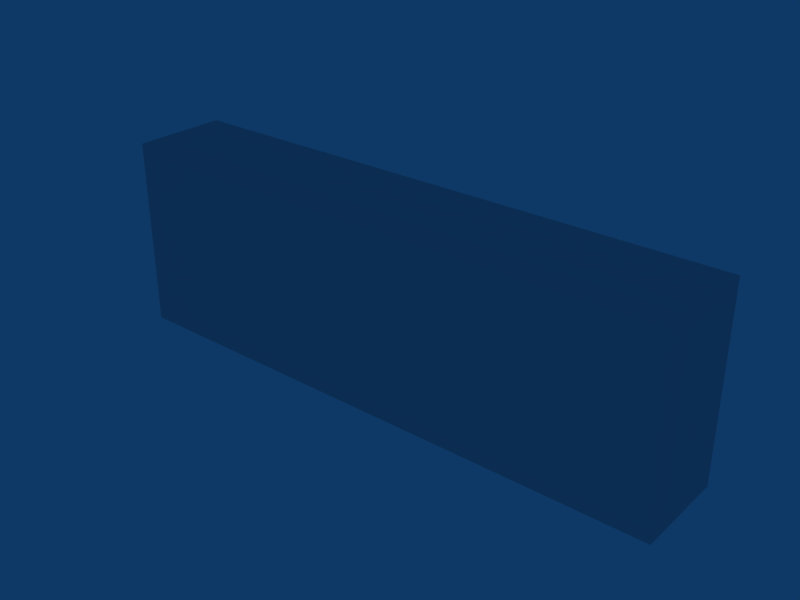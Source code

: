 # Source: Wall7x2.blend  (saved by Blender 2.49.2; exported with 4.5.12 LTS)
import bpy
from mathutils import Matrix  # noqa: F401  (used for matrix-valued properties, if any)

bpy.ops.wm.read_factory_settings(use_empty=True)
scene = bpy.context.scene
scene.name = 'Scene'

# ---- collections
col_collection_1 = bpy.data.collections.new('Collection 1'); scene.collection.children.link(col_collection_1)

# ---- materials (node trees are filled in below, after node groups)
mat_normal = bpy.data.materials.new('normal')
mat_normal.alpha_threshold = 0.0
mat_normal.roughness = 0.5
mat_normal.line_color = (0.0, 0.0, 0.0, 1.0)
mat_cutout = bpy.data.materials.new('cutout')
mat_cutout.alpha_threshold = 0.0
mat_cutout.roughness = 0.5
mat_cutout.line_color = (0.0, 0.0, 0.0, 1.0)

# ---- material node trees

# ---- world
world_world = bpy.data.worlds.new('World'); scene.world = world_world
world_world.color = (0.05656, 0.2208, 0.4)
world_world.use_sun_shadow = False
world_world.sun_shadow_jitter_overblur = 0.0
world_world.cycles.sampling_method = 'MANUAL'
world_world.cycles.sample_map_resolution = 256

# ---- meshes
me_cube = bpy.data.meshes.new('Cube')
me_cube.from_pydata([(-8.0, 2.0, 4.011), (-12.0, -2.0, 4.011), (-12.0, 2.0, 4.011), (-4.0, 2.0, 4.011), (-4.0, -2.0, 4.011), (-8.0, -2.0, 4.011), (0.0, 2.0, 4.011), (4.0, 2.0, 4.011), (0.0, -2.0, 4.011), (4.0, -2.0, 4.011), (8.0, -2.0, 4.011), (8.0, 2.0, 4.011), (12.0, -2.0, 4.011), (-8.0, 2.0, -3.991), (-12.0, -2.0, -3.991), (-12.0, 2.0, -3.991), (-4.0, 2.0, -3.991), (-4.0, -2.0, -3.991), (-8.0, -2.0, -3.991), (0.0, 2.0, -3.991), (4.0, 2.0, -3.991), (0.0, -2.0, -3.991), (4.0, -2.0, -3.991), (8.0, -2.0, -3.991), (8.0, 2.0, -3.991), (12.0, -2.0, -3.991), (12.0, 2.0, -3.991), (-4.0, -2.0, 0.009288), (-8.0, -2.0, 0.009288), (4.0, -2.0, 0.009288), (8.0, -2.0, 0.009288), (12.0, -2.0, 0.009288), (0.0, -2.0, 0.009288), (-12.0, -2.0, 0.009288), (12.0, 2.0, 0.009288), (-12.0, 2.0, 0.009288), (12.0, 2.0, 4.011)], [], [(0, 2, 1, 5), (3, 0, 5, 4), (4, 8, 6, 3), (8, 9, 7, 6), (9, 10, 11, 7), (10, 12, 36, 11), (4, 5, 28, 27), (10, 9, 29, 30), (12, 10, 30, 31), (9, 8, 32, 29), (8, 4, 27, 32), (5, 1, 33, 28), (14, 15, 13, 18), (18, 13, 16, 17), (17, 16, 19, 21), (21, 19, 20, 22), (22, 20, 24, 23), (23, 24, 26, 25), (17, 27, 28, 18), (23, 30, 29, 22), (25, 31, 30, 23), (22, 29, 32, 21), (21, 32, 27, 17), (18, 28, 33, 14), (31, 25, 26, 34), (14, 33, 35, 15), (33, 1, 2, 35), (12, 31, 34, 36)])
_uv = me_cube.uv_layers.new(name='UVTex')
_uv.uv.foreach_set('vector', [0.2487, 0.6236, 0.1271, 0.6236, 0.1271, 0.5021, 0.2487, 0.5021, 0.2487, 0.6236, 0.1271, 0.6236, 0.1271, 0.5021, 0.2487, 0.5021, 0.1271, 0.5021, 0.2487, 0.5021, 0.2487, 0.6236, 0.1271, 0.6236, 0.1271, 0.5021, 0.2487, 0.5021, 0.2487, 0.6236, 0.1271, 0.6236, 0.1271, 0.5021, 0.2487, 0.5021, 0.2487, 0.6236, 0.1271, 0.6236, 0.1271, 0.5021, 0.2487, 0.5021, 0.2487, 0.6236, 0.1271, 0.6236, 0.1236, 0.5019, 0.001697, 0.5019, 0.001697, 0.6238, 0.1236, 0.6238, 0.1236, 0.5019, 0.001697, 0.5019, 0.001697, 0.6238, 0.1236, 0.6238, 0.1236, 0.5019, 0.001697, 0.5019, 0.001697, 0.6238, 0.1236, 0.6238, 0.1236, 0.5019, 0.001697, 0.5019, 0.001697, 0.6238, 0.1236, 0.6238, 0.1236, 0.5019, 0.001697, 0.5019, 0.001697, 0.6238, 0.1236, 0.6238, 0.1236, 0.5019, 0.001697, 0.5019, 0.001697, 0.6238, 0.1236, 0.6238, 0.001559, 0.5012, 0.001559, 0.6241, 0.1244, 0.6241, 0.1244, 0.5012, 0.001559, 0.5012, 0.001559, 0.6241, 0.1244, 0.6241, 0.1244, 0.5012, 0.001559, 0.5012, 0.001559, 0.6241, 0.1244, 0.6241, 0.1244, 0.5012, 0.001559, 0.5012, 0.001559, 0.6241, 0.1244, 0.6241, 0.1244, 0.5012, 0.001559, 0.5012, 0.001559, 0.6241, 0.1244, 0.6241, 0.1244, 0.5012, 0.001559, 0.5012, 0.001559, 0.6241, 0.1244, 0.6241, 0.1244, 0.5012, 0.1236, 0.5019, 0.1236, 0.6238, 0.001697, 0.6238, 0.001697, 0.5019, 0.1236, 0.5019, 0.1236, 0.6238, 0.001697, 0.6238, 0.001697, 0.5019, 0.1236, 0.5019, 0.1236, 0.6238, 0.001697, 0.6238, 0.001697, 0.5019, 0.1236, 0.5019, 0.1236, 0.6238, 0.001697, 0.6238, 0.001697, 0.5019, 0.1236, 0.5019, 0.1236, 0.6238, 0.001697, 0.6238, 0.001697, 0.5019, 0.1236, 0.5019, 0.1236, 0.6238, 0.001697, 0.6238, 0.001697, 0.5019, 0.001697, 0.5019, 0.001697, 0.6238, 0.1236, 0.6238, 0.1236, 0.5019, 0.001697, 0.5019, 0.001697, 0.6238, 0.1236, 0.6238, 0.1236, 0.5019, 0.001697, 0.5019, 0.001697, 0.6238, 0.1236, 0.6238, 0.1236, 0.5019, 0.001697, 0.5019, 0.001697, 0.6238, 0.1236, 0.6238, 0.1236, 0.5019])
me_cube.materials.append(mat_normal)
me_cube.materials.append(mat_cutout)
me_cube.use_remesh_preserve_volume = False
me_cube.use_remesh_preserve_attributes = False
me_cube.use_mirror_vertex_groups = False
me_cube.update()

# ---- objects
ob_levelgeometry = bpy.data.objects.new('LevelGeometry', me_cube)

# ---- transforms, parenting, visibility, modifiers, constraints
ob_levelgeometry.location = (0.0, 0.0, 0.0)
ob_levelgeometry.lock_rotations_4d = False
ob_levelgeometry.empty_display_type = 'ARROWS'
ob_levelgeometry.lineart.crease_threshold = 0.0
_vg = ob_levelgeometry.vertex_groups.new(name='cutout')
_vg = ob_levelgeometry.vertex_groups.new(name='normal')

# ---- collection membership
col_collection_1.objects.link(ob_levelgeometry)

# ---- scene / render settings (as saved in the file)
scene.frame_start = 1; scene.frame_end = 250; scene.frame_set(3)
scene.render.engine = 'BLENDER_EEVEE_NEXT'
scene.render.image_settings.file_format = 'JPEG'
scene.render.image_settings.color_mode = 'RGB'
scene.render.image_settings.compression = 90
scene.render.resolution_x = 800
scene.render.resolution_y = 600
scene.render.pixel_aspect_x = 100.0
scene.render.pixel_aspect_y = 100.0
scene.render.fps = 25
scene.render.dither_intensity = 0.0
scene.render.use_compositing = False
scene.render.use_sequencer = False
scene.render.bake_margin = 2
scene.render.bake_bias = 0.0
scene.render.use_stamp_time = False
scene.render.use_stamp_date = False
scene.render.use_stamp_frame = False
scene.render.use_stamp_camera = False
scene.render.use_stamp_scene = False
scene.render.use_stamp_filename = False
scene.render.use_stamp_render_time = False
scene.render.stamp_font_size = 0
scene.cycles.use_denoising = False
scene.cycles.samples = 10
scene.cycles.sampling_pattern = 'TABULATED_SOBOL'
scene.cycles.light_sampling_threshold = 0.0
scene.cycles.use_adaptive_sampling = False
scene.cycles.use_light_tree = False
scene.cycles.blur_glossy = 0.0
scene.cycles.volume_bounces = 1
scene.cycles.pixel_filter_type = 'GAUSSIAN'
scene.cycles.sample_clamp_indirect = 0.0
scene.view_settings.view_transform = 'Raw'
bpy.context.view_layer.update()

# ---- added for rendering (the .blend has no active camera): camera
cam_auto = bpy.data.cameras.new('AutoCamera')
cam_auto.lens = 50.0
cam_auto.sensor_width = 36.0
cam_auto.clip_end = 1000.0
ob_auto_camera = bpy.data.objects.new('AutoCamera', cam_auto)
scene.collection.objects.link(ob_auto_camera)
ob_auto_camera.location = (23.6977, -28.4372, 18.9681)
ob_auto_camera.rotation_euler = (1.09748, -7.21219e-08, 0.694738)
scene.camera = ob_auto_camera
bpy.context.view_layer.update()
